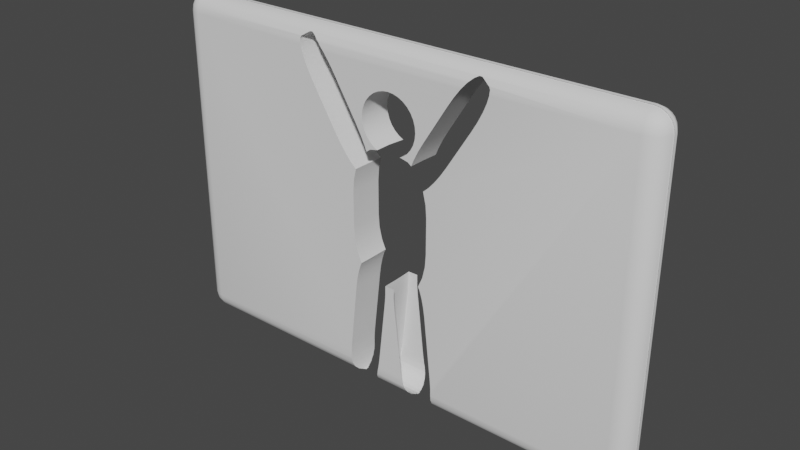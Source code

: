 # Source: wall3_def.blend  (saved by Blender 2.82.7; exported with 4.5.12 LTS)
import bpy
from mathutils import Matrix  # noqa: F401  (used for matrix-valued properties, if any)

bpy.ops.wm.read_factory_settings(use_empty=True)
scene = bpy.context.scene
scene.name = 'Scene'

# ---- collections
col_collection = bpy.data.collections.new('Collection'); scene.collection.children.link(col_collection)

# ---- node groups
ng_auto_smooth = bpy.data.node_groups.new('Auto Smooth', 'GeometryNodeTree')
_s = ng_auto_smooth.interface.new_socket(name='Geometry', in_out='OUTPUT', socket_type='NodeSocketGeometry')
_s = ng_auto_smooth.interface.new_socket(name='Geometry', in_out='INPUT', socket_type='NodeSocketGeometry')
_s = ng_auto_smooth.interface.new_socket(name='Angle', in_out='INPUT', socket_type='NodeSocketFloat')
_s.subtype = 'ANGLE'
_s.min_value = 0.0
_s.max_value = 3.142
ng_auto_smooth.is_modifier = True
_N = ng_auto_smooth.nodes; _L = ng_auto_smooth.links
n0 = _N.new('NodeGroupOutput'); n0.name = 'Group Output'; n0.location = (480, -100)
n1 = _N.new('NodeGroupInput'); n1.name = 'Group Input'; n1.location = (-420, -300)
n2 = _N.new('NodeGroupInput'); n2.name = 'Group Input.001'; n2.location = (-60, -100)
n3 = _N.new('GeometryNodeSetShadeSmooth'); n3.name = 'Set Shade Smooth'; n3.location = (120, -100)
n3.domain = 'EDGE'
n4 = _N.new('GeometryNodeSetShadeSmooth'); n4.name = 'Set Shade Smooth.001'; n4.location = (300, -100)
n5 = _N.new('GeometryNodeInputMeshEdgeAngle'); n5.name = 'Edge Angle'; n5.location = (-420, -220)
n6 = _N.new('GeometryNodeInputEdgeSmooth'); n6.name = 'Is Edge Smooth'; n6.location = (-60, -160)
n7 = _N.new('GeometryNodeInputShadeSmooth'); n7.name = 'Is Face Smooth'; n7.location = (-240, -340)
n8 = _N.new('FunctionNodeBooleanMath'); n8.name = 'Boolean Math'; n8.location = (-60, -220)
n9 = _N.new('FunctionNodeCompare'); n9.name = 'Compare'; n9.location = (-240, -180)
n9.operation = 'LESS_EQUAL'
_L.new(n5.outputs[0], n9.inputs[0])
_L.new(n4.outputs[0], n0.inputs[0])
_L.new(n1.outputs[1], n9.inputs[1])
_L.new(n9.outputs[0], n8.inputs[0])
_L.new(n7.outputs[0], n8.inputs[1])
_L.new(n2.outputs[0], n3.inputs[0])
_L.new(n6.outputs[0], n3.inputs[1])
_L.new(n3.outputs[0], n4.inputs[0])
_L.new(n8.outputs[0], n3.inputs[2])
n0.is_active_output = True

# ---- world
world_world = bpy.data.worlds.new('World'); scene.world = world_world
world_world.use_nodes = True; world_world.node_tree.nodes.clear()
_N = world_world.node_tree.nodes; _L = world_world.node_tree.links
n0 = _N.new('ShaderNodeOutputWorld'); n0.name = 'World Output'; n0.location = (300, 300)
n1 = _N.new('ShaderNodeBackground'); n1.name = 'Background'; n1.location = (10, 300)
n1.inputs[0].default_value = (0.05088, 0.05088, 0.05088, 1.0)
_L.new(n1.outputs[0], n0.inputs[0])
n0.is_active_output = True
world_world.color = (0.05088, 0.05088, 0.05088)
world_world.use_sun_shadow = False
world_world.sun_shadow_jitter_overblur = 0.0

# ---- meshes
me_cube = bpy.data.meshes.new('Cube')
me_cube.from_pydata([(-0.9556, -0.005915, -0.2043), (-0.7623, -0.005915, -1.018), (-0.9331, -0.005915, -0.502), (-0.8671, -0.005915, -0.7796), (-0.2958, -0.005915, 1.783), (-0.9556, -0.005915, 0.633), (-0.4665, -0.005915, 1.744), (-0.9331, -0.005915, 0.9306), (0.3652, -0.005915, 1.783), (0.5359, -0.005915, 1.744), (-2.14, 0.07164, 3.908), (-1.42, 0.07164, 3.163), (-2.072, 0.07164, 3.909), (-1.974, 0.07164, 3.851), (-1.85, 0.07164, 3.738), (-1.564, 0.07164, 3.382), (-1.71, 0.07164, 3.578), (-0.8573, 0.07164, 2.245), (-0.7269, 0.07164, 2.018), (-0.6182, 0.07164, 1.798), (-2.342, 0.07164, 3.784), (-2.003, 0.07164, 2.805), (-2.373, 0.07164, 3.725), (-2.366, 0.07164, 3.61), (-2.133, 0.07164, 3.032), (-2.242, 0.07164, 3.252), (-2.321, 0.07164, 3.449), (-1.44, 0.07164, 1.887), (-0.8868, 0.07164, 1.199), (-1.01, 0.07164, 1.312), (-1.297, 0.07164, 1.668), (-1.15, 0.07164, 1.472), (2.435, 0.09737, 3.785), (2.082, 0.09737, 2.81), (2.465, 0.09737, 3.725), (2.456, 0.09737, 3.61), (2.409, 0.09737, 3.45), (2.216, 0.09737, 3.036), (2.327, 0.09737, 3.254), (1.506, 0.09737, 1.9), (0.9434, 0.09737, 1.22), (1.36, 0.09737, 1.683), (1.21, 0.09737, 1.489), (1.068, 0.09737, 1.331), (2.234, 0.09737, 3.912), (1.504, 0.09737, 3.176), (2.167, 0.09737, 3.913), (2.067, 0.09737, 3.857), (1.651, 0.09737, 3.393), (1.8, 0.09737, 3.587), (1.942, 0.09737, 3.746), (0.9285, 0.09737, 2.266), (0.7949, 0.09737, 2.041), (0.6832, 0.09737, 1.823), (5.558, 0.4, 3.658), (5.558, -0.04166, 4.1), (6.0, -0.04166, 3.658), (5.558, 0.3784, 3.795), (5.558, 0.3157, 3.918), (5.695, 0.3784, 3.658), (5.698, 0.3528, 3.799), (5.694, 0.2936, 3.912), (5.818, 0.3157, 3.658), (5.812, 0.2933, 3.794), (5.792, 0.2513, 3.892), (5.695, -0.04166, 4.078), (5.818, -0.04166, 4.016), (5.558, 0.09484, 4.078), (5.699, 0.09846, 4.053), (5.812, 0.09389, 3.994), (5.558, 0.2179, 4.016), (5.694, 0.2121, 3.993), (5.792, 0.192, 3.951), (5.978, 0.09484, 3.658), (5.916, 0.2179, 3.658), (5.978, -0.04166, 3.795), (5.953, 0.09925, 3.798), (5.894, 0.2119, 3.794), (5.916, -0.04166, 3.918), (5.893, 0.09424, 3.912), (5.851, 0.192, 3.892), (5.558, -0.04166, -4.1), (5.558, 0.4, -3.658), (6.0, -0.04166, -3.658), (5.558, 0.09484, -4.078), (5.558, 0.2179, -4.016), (5.695, -0.04166, -4.078), (5.698, 0.09925, -4.053), (5.694, 0.2119, -3.994), (5.818, -0.04166, -4.016), (5.812, 0.09424, -3.993), (5.792, 0.192, -3.951), (5.695, 0.3784, -3.658), (5.818, 0.3157, -3.658), (5.558, 0.3784, -3.795), (5.699, 0.3528, -3.798), (5.812, 0.2936, -3.794), (5.558, 0.3157, -3.918), (5.694, 0.2933, -3.912), (5.792, 0.2513, -3.892), (5.978, -0.04166, -3.795), (5.916, -0.04166, -3.918), (5.978, 0.09484, -3.658), (5.953, 0.09846, -3.799), (5.894, 0.09389, -3.912), (5.916, 0.2179, -3.658), (5.893, 0.2121, -3.794), (5.851, 0.192, -3.892), (6.0, 0.04166, 3.658), (5.558, 0.04166, 4.1), (5.558, -0.4, 3.658), (5.978, 0.04166, 3.795), (5.916, 0.04166, 3.918), (5.978, -0.09484, 3.658), (5.953, -0.09846, 3.799), (5.894, -0.09389, 3.912), (5.916, -0.2179, 3.658), (5.893, -0.2121, 3.794), (5.851, -0.192, 3.892), (5.558, -0.09484, 4.078), (5.558, -0.2179, 4.016), (5.695, 0.04166, 4.078), (5.698, -0.09925, 4.053), (5.694, -0.2119, 3.994), (5.818, 0.04166, 4.016), (5.812, -0.09424, 3.993), (5.792, -0.192, 3.951), (5.695, -0.3784, 3.658), (5.818, -0.3157, 3.658), (5.558, -0.3784, 3.795), (5.699, -0.3528, 3.798), (5.812, -0.2936, 3.794), (5.558, -0.3157, 3.918), (5.694, -0.2933, 3.912), (5.792, -0.2513, 3.892), (6.0, 0.04166, -3.658), (5.558, -0.4, -3.658), (5.558, 0.04166, -4.1), (5.978, -0.09484, -3.658), (5.916, -0.2179, -3.658), (5.978, 0.04166, -3.795), (5.953, -0.09925, -3.798), (5.894, -0.2119, -3.794), (5.916, 0.04166, -3.918), (5.893, -0.09424, -3.912), (5.851, -0.192, -3.892), (5.558, -0.3784, -3.795), (5.558, -0.3157, -3.918), (5.695, -0.3784, -3.658), (5.698, -0.3528, -3.799), (5.694, -0.2936, -3.912), (5.818, -0.3157, -3.658), (5.812, -0.2933, -3.794), (5.792, -0.2513, -3.892), (5.695, 0.04166, -4.078), (5.818, 0.04166, -4.016), (5.558, -0.09484, -4.078), (5.699, -0.09846, -4.053), (5.812, -0.09389, -3.994), (5.558, -0.2179, -4.016), (5.694, -0.2121, -3.993), (5.792, -0.192, -3.951), (-5.558, 0.4, 3.658), (-6.0, -0.04166, 3.658), (-5.558, -0.04166, 4.1), (-5.695, 0.3784, 3.658), (-5.818, 0.3157, 3.658), (-5.558, 0.3784, 3.795), (-5.699, 0.3528, 3.798), (-5.812, 0.2936, 3.794), (-5.558, 0.3157, 3.918), (-5.694, 0.2933, 3.912), (-5.792, 0.2513, 3.892), (-5.978, -0.04166, 3.795), (-5.916, -0.04166, 3.918), (-5.978, 0.09484, 3.658), (-5.953, 0.09846, 3.799), (-5.894, 0.09389, 3.912), (-5.916, 0.2179, 3.658), (-5.893, 0.2121, 3.794), (-5.851, 0.192, 3.892), (-5.558, 0.09484, 4.078), (-5.558, 0.2179, 4.016), (-5.695, -0.04166, 4.078), (-5.698, 0.09925, 4.053), (-5.694, 0.2119, 3.994), (-5.818, -0.04166, 4.016), (-5.812, 0.09424, 3.993), (-5.792, 0.192, 3.951), (-6.0, -0.04166, -3.658), (-5.558, 0.4, -3.658), (-5.558, -0.04166, -4.1), (-5.978, 0.09484, -3.658), (-5.916, 0.2179, -3.658), (-5.978, -0.04166, -3.795), (-5.953, 0.09925, -3.798), (-5.894, 0.2119, -3.794), (-5.916, -0.04166, -3.918), (-5.893, 0.09424, -3.912), (-5.851, 0.192, -3.892), (-5.558, 0.3784, -3.795), (-5.558, 0.3157, -3.918), (-5.695, 0.3784, -3.658), (-5.698, 0.3528, -3.799), (-5.694, 0.2936, -3.912), (-5.818, 0.3157, -3.658), (-5.812, 0.2933, -3.794), (-5.792, 0.2513, -3.892), (-5.695, -0.04166, -4.078), (-5.818, -0.04166, -4.016), (-5.558, 0.09484, -4.078), (-5.699, 0.09846, -4.053), (-5.812, 0.09389, -3.994), (-5.558, 0.2179, -4.016), (-5.694, 0.2121, -3.993), (-5.792, 0.192, -3.951), (-6.0, 0.04166, 3.658), (-5.558, -0.4, 3.658), (-5.558, 0.04166, 4.1), (-5.978, -0.09484, 3.658), (-5.916, -0.2179, 3.658), (-5.978, 0.04166, 3.795), (-5.953, -0.09925, 3.798), (-5.894, -0.2119, 3.794), (-5.916, 0.04166, 3.918), (-5.893, -0.09424, 3.912), (-5.851, -0.192, 3.892), (-5.558, -0.3784, 3.795), (-5.558, -0.3157, 3.918), (-5.695, -0.3784, 3.658), (-5.698, -0.3528, 3.799), (-5.694, -0.2936, 3.912), (-5.818, -0.3157, 3.658), (-5.812, -0.2933, 3.794), (-5.792, -0.2513, 3.892), (-5.695, 0.04166, 4.078), (-5.818, 0.04166, 4.016), (-5.558, -0.09484, 4.078), (-5.699, -0.09846, 4.053), (-5.812, -0.09389, 3.994), (-5.558, -0.2179, 4.016), (-5.694, -0.2121, 3.993), (-5.792, -0.192, 3.951), (-5.558, 0.04166, -4.1), (-5.558, -0.4, -3.658), (-6.0, 0.04166, -3.658), (-5.558, -0.09484, -4.078), (-5.558, -0.2179, -4.016), (-5.695, 0.04166, -4.078), (-5.698, -0.09925, -4.053), (-5.694, -0.2119, -3.994), (-5.818, 0.04166, -4.016), (-5.812, -0.09424, -3.993), (-5.792, -0.192, -3.951), (-5.695, -0.3784, -3.658), (-5.818, -0.3157, -3.658), (-5.558, -0.3784, -3.795), (-5.699, -0.3528, -3.798), (-5.812, -0.2936, -3.794), (-5.558, -0.3157, -3.918), (-5.694, -0.2933, -3.912), (-5.792, -0.2513, -3.892), (-5.978, 0.04166, -3.795), (-5.916, 0.04166, -3.918), (-5.978, -0.09484, -3.658), (-5.953, -0.09846, -3.799), (-5.894, -0.09389, -3.912), (-5.916, -0.2179, -3.658), (-5.893, -0.2121, -3.794), (-5.851, -0.192, -3.892), (2.162, 0.3215, 3.907), (2.062, 0.3511, 3.848), (1.94, 0.3872, 3.739), (2.002, 0.3784, 3.795), (2.23, 0.322, 3.905), (2.43, 0.3812, 3.777), (2.401, 0.3784, 3.795), (2.46, 0.391, 3.715), (2.455, 0.4, 3.658), (1.803, 0.4, 3.586), (1.867, 0.4, 3.658), (1.654, 0.4, 3.394), (2.45, 0.4, 3.6), (2.404, 0.4, 3.445), (2.325, 0.4, 3.256), (2.215, 0.4, 3.039), (0.7958, 0.4, 2.038), (0.6851, 0.4, 1.821), (1.356, 0.4, 1.682), (1.208, 0.4, 1.49), (1.071, 0.4, 1.338), (0.9498, 0.4, 1.23), (1.506, 0.4, 3.175), (0.9303, 0.4, 2.265), (2.08, 0.4, 2.812), (1.504, 0.4, 1.902), (1.21, -0.4, 1.489), (1.8, -0.4, 3.587), (2.167, -0.318, 3.913), (1.998, -0.3784, 3.795), (2.067, -0.3469, 3.857), (1.942, -0.3862, 3.746), (1.068, -0.4, 1.331), (0.9434, -0.4, 1.22), (1.651, -0.4, 3.393), (1.36, -0.4, 1.683), (1.864, -0.4, 3.658), (1.506, -0.4, 1.9), (2.435, -0.38, 3.785), (2.418, -0.3784, 3.795), (2.082, -0.4, 2.81), (0.6832, -0.4, 1.823), (2.327, -0.4, 3.254), (2.216, -0.4, 3.036), (2.456, -0.4, 3.61), (2.409, -0.4, 3.45), (2.234, -0.3189, 3.912), (1.504, -0.4, 3.176), (0.9285, -0.4, 2.266), (0.7949, -0.4, 2.041), (2.465, -0.3895, 3.725), (2.46, -0.4, 3.658), (-1.968, 0.3544, 3.842), (-2.067, 0.324, 3.902), (-1.917, 0.3784, 3.795), (-1.848, 0.3884, 3.731), (-2.135, 0.324, 3.901), (-2.306, 0.3784, 3.795), (-2.337, 0.3814, 3.776), (-2.367, 0.3911, 3.714), (-2.364, 0.4, 3.658), (-1.784, 0.4, 3.658), (-1.713, 0.4, 3.577), (-2.359, 0.4, 3.599), (-1.567, 0.4, 3.383), (-2.316, 0.4, 3.444), (-2.133, 0.4, 3.036), (-2.24, 0.4, 3.254), (-1.293, 0.4, 1.668), (-0.6204, 0.4, 1.796), (-0.7275, 0.4, 2.014), (-1.147, 0.4, 1.473), (-1.013, 0.4, 1.319), (-0.8936, 0.4, 1.21), (-1.422, 0.4, 3.162), (-0.8593, 0.4, 2.244), (-2.001, 0.4, 2.807), (-1.438, 0.4, 1.889), (-0.6182, -0.4, 1.798), (-2.242, -0.4, 3.252), (-2.373, -0.3895, 3.725), (-2.366, -0.4, 3.61), (-2.321, -0.4, 3.449), (-2.369, -0.4, 3.658), (-2.133, -0.4, 3.032), (-0.7269, -0.4, 2.018), (-0.8573, -0.4, 2.245), (-2.325, -0.3784, 3.795), (-2.342, -0.38, 3.784), (-0.8868, -0.4, 1.199), (-2.003, -0.4, 2.805), (-1.42, -0.4, 3.163), (-1.71, -0.4, 3.578), (-1.564, -0.4, 3.382), (-1.974, -0.3496, 3.851), (-1.78, -0.4, 3.658), (-1.912, -0.3784, 3.795), (-1.85, -0.3873, 3.738), (-1.44, -0.4, 1.887), (-1.15, -0.4, 1.472), (-1.01, -0.4, 1.312), (-1.297, -0.4, 1.668), (-2.072, -0.3201, 3.909), (-2.14, -0.3205, 3.908), (0.158, 0.4, -1.389), (0.158, -0.4, -1.389), (1.106, 0.03581, -4.099), (1.106, -0.03581, -4.099), (1.116, -0.09484, -4.078), (1.116, 0.09484, -4.078), (1.149, 0.2252, -4.008), (1.146, 0.2179, -4.016), (1.149, -0.2252, -4.008), (1.146, -0.2179, -4.016), (1.193, 0.4, -3.482), (1.194, 0.4, -3.658), (1.193, -0.4, -3.482), (1.105, 0.04166, -4.1), (1.105, -0.04166, -4.1), (1.169, 0.3157, -3.918), (1.179, 0.3408, -3.869), (1.169, -0.3157, -3.918), (1.179, -0.3408, -3.869), (1.185, 0.3784, -3.795), (1.194, 0.3951, -3.689), (1.194, -0.3951, -3.689), (1.185, -0.3784, -3.795), (1.194, -0.4, -3.658), (1.176, 0.4, -3.261), (1.176, -0.4, -3.261), (0.1592, 0.4, -1.596), (0.1592, -0.4, -1.596), (0.1763, 0.4, -1.817), (0.1763, -0.4, -1.817), (0.4244, 0.3815, -3.775), (0.4307, -0.3784, -3.795), (0.4244, -0.3815, -3.775), (0.4307, 0.3784, -3.795), (0.4785, 0.2868, -3.947), (0.4694, 0.3157, -3.918), (0.4694, -0.3157, -3.918), (0.4785, -0.2868, -3.947), (0.3987, 0.4, -3.658), (0.3987, -0.4, -3.658), (0.3479, 0.4, -3.354), (0.3479, -0.4, -3.354), (0.3798, 0.4, -3.573), (0.3798, -0.4, -3.573), (0.9278, 0.4, -1.303), (0.9278, -0.4, -1.303), (0.8736, 0.4, -1.131), (0.8736, -0.4, -1.131), (0.54, -0.09484, -4.078), (0.5386, -0.09836, -4.077), (0.54, 0.09484, -4.078), (0.5386, 0.09837, -4.077), (0.5569, 0.04166, -4.1), (0.5569, -0.04166, -4.1), (0.5104, 0.2179, -4.016), (0.5104, -0.2179, -4.016), (1.004, 0.4, -1.724), (1.004, -0.4, -1.724), (0.9723, 0.4, -1.506), (0.9723, -0.4, -1.506), (-0.9244, -0.4, -1.698), (-0.9244, 0.4, -1.698), (-0.8479, -0.4, -1.277), (-0.8479, 0.4, -1.277), (-0.8925, -0.4, -1.479), (-0.8925, 0.4, -1.479), (-0.4587, -0.1499, -4.05), (-0.4587, 0.1499, -4.05), (-0.4427, -0.2179, -4.016), (-0.4427, 0.2179, -4.016), (-0.3987, -0.313, -3.921), (-0.3987, 0.313, -3.921), (-0.3446, -0.3857, -3.749), (-0.3446, 0.3857, -3.749), (-0.4976, -0.04166, -4.1), (-0.4976, 0.04166, -4.1), (-0.4807, -0.09484, -4.078), (-0.4807, 0.09484, -4.078), (-0.3979, 0.3157, -3.918), (-0.3979, -0.3157, -3.918), (-0.2681, 0.4, -3.328), (-0.2681, -0.4, -3.328), (-0.3, 0.4, -3.546), (-0.3, -0.4, -3.546), (-0.3591, -0.3784, -3.795), (-0.3591, 0.3784, -3.795), (-0.7938, -0.4, -1.105), (-0.7938, 0.4, -1.105), (-0.3247, -0.4, -3.658), (-0.3247, 0.4, -3.658), (-1.114, 0.3993, -3.663), (-1.114, -0.3993, -3.663), (-1.099, 0.3542, -3.842), (-1.099, -0.3542, -3.842), (-1.103, -0.3784, -3.795), (-1.103, 0.3784, -3.795), (-1.114, -0.4, -3.658), (-1.114, 0.4, -3.658), (-1.096, 0.4, -3.235), (-1.096, -0.4, -3.235), (-1.113, 0.4, -3.456), (-1.113, -0.4, -3.456), (-0.07819, -0.4, -1.363), (-0.07819, 0.4, -1.363), (-1.07, 0.2514, -3.982), (-1.07, -0.2514, -3.982), (-1.027, -0.1057, -4.073), (-1.027, 0.1057, -4.073), (-1.054, -0.2179, -4.016), (-1.054, 0.2179, -4.016), (-1.083, 0.3157, -3.918), (-1.083, -0.3157, -3.918), (-0.9856, -0.04166, -4.1), (-0.9856, 0.04166, -4.1), (-1.018, -0.09484, -4.078), (-1.018, 0.09484, -4.078), (-0.09646, -0.4, -1.79), (-0.09646, 0.4, -1.79), (-0.07934, 0.4, -1.57), (-0.07934, -0.4, -1.57), (0.6211, 0.4, 1.668), (0.5384, 0.4, 1.727), (0.6238, -0.005915, 1.681), (0.6226, 0.09737, 1.678), (0.3652, 0.4, 1.769), (-0.4684, 0.4, 1.727), (-0.5648, 0.4, 1.658), (-0.5673, -0.005915, 1.671), (-0.5663, 0.07164, 1.669), (0.9263, 0.4, 1.209), (0.9238, 0.4, 1.215), (0.9339, -0.005915, 1.214), (0.9318, 0.09737, 1.213), (0.9929, 0.4, 0.934), (-0.9234, 0.4, 0.9349), (-0.87, 0.07164, 1.189), (-0.8715, -0.005915, 1.19), (-0.8615, 0.4, 1.191), (-0.9471, 0.4, 0.633), (-0.9235, 0.4, -0.5053), (-0.8569, 0.4, -0.7804), (0.9928, 0.4, -0.5063), (0.9264, 0.4, -0.7803), (-0.9471, 0.4, -0.2043), (-0.7563, 0.4, -1.008), (0.8259, 0.4, -1.007), (0.82, 0.4, -1.015), (-0.7568, -0.005915, -1.025), (-0.7517, 0.4, -1.014), (-0.08008, 0.4, -1.34), (-0.2958, 0.4, 1.769), (1.017, 0.4, 0.633), (1.017, 0.4, -0.2043), (0.1621, 0.4, -1.34), (-0.07886, -0.005915, -1.355), (1.025, -0.4, -0.2043), (1.025, -0.4, 0.633), (0.3652, -0.4, 1.783), (0.9339, -0.4, 1.214), (0.9365, -0.4, 1.208), (-0.9556, -0.4, 0.633), (-0.7623, -0.4, -1.018), (-0.7568, -0.4, -1.025), (0.6238, -0.4, 1.681), (0.5359, -0.4, 1.744), (-0.8671, -0.4, -0.7796), (-0.2958, -0.4, 1.783), (-0.4665, -0.4, 1.744), (0.1609, -0.4, -1.355), (-0.07886, -0.4, -1.355), (-0.9556, -0.4, -0.2043), (-0.9331, -0.4, -0.502), (1.003, -0.4, 0.9306), (-0.5673, -0.4, 1.671), (1.003, -0.4, -0.502), (-0.9331, -0.4, 0.9306), (-0.8715, -0.4, 1.19), (0.8317, -0.4, -1.018), (0.8252, -0.4, -1.027), (0.9365, -0.4, -0.7796), (-0.6251, -0.4, 2.146), (-0.6251, 0.4, 2.146), (-0.5603, -0.4, 2.025), (-0.5603, 0.4, 2.025), (0.2949, 0.4, 1.769), (0.3224, -0.4, 1.783), (0.3224, -0.005915, 1.783), (-0.665, 0.4, 2.278), (-0.665, -0.4, 2.278), (0.5186, 0.4, 1.919), (0.5186, -0.4, 1.919), (0.4123, 0.4, 2.998), (0.4123, -0.4, 2.998), (0.2911, 0.4, 3.062), (0.2911, -0.4, 3.062), (0.6058, 0.4, 2.025), (0.6058, -0.4, 2.025), (0.1596, 0.4, 3.102), (0.1596, -0.4, 3.102), (-0.2456, 0.4, 3.062), (-0.2456, -0.4, 3.062), (-0.6784, 0.4, 2.415), (-0.6784, -0.4, 2.415), (-0.2493, 0.4, 1.769), (-0.2768, -0.4, 1.783), (-0.2768, -0.005915, 1.783), (-0.3668, 0.4, 2.998), (-0.3668, -0.4, 2.998), (0.7105, 0.4, 2.551), (0.7105, -0.4, 2.551), (0.5186, 0.4, 2.91), (0.5186, -0.4, 2.91), (0.6706, 0.4, 2.683), (0.6706, -0.4, 2.683), (0.724, 0.4, 2.415), (0.724, -0.4, 2.415), (-0.4731, 0.4, 1.919), (-0.4731, -0.4, 1.919), (-0.3668, 0.4, 1.832), (-0.3668, -0.4, 1.832), (0.02277, 0.4, 3.116), (0.02277, -0.4, 3.116), (0.7105, 0.4, 2.278), (0.7105, -0.4, 2.278), (0.4123, 0.4, 1.832), (0.4123, -0.4, 1.832), (0.6706, 0.4, 2.146), (0.6706, -0.4, 2.146), (-0.6251, 0.4, 2.683), (-0.6251, -0.4, 2.683), (-0.5603, 0.4, 2.804), (-0.5603, -0.4, 2.804), (-0.665, 0.4, 2.551), (-0.665, -0.4, 2.551), (-0.4731, 0.4, 2.91), (-0.4731, -0.4, 2.91), (-0.114, 0.4, 3.102), (-0.114, -0.4, 3.102), (0.6058, 0.4, 2.804), (0.6058, -0.4, 2.804)], [], [(8, 531, 559, 560), (0, 2, 513, 517), (2, 3, 514, 513), (3, 1, 518, 514), (4, 6, 499, 524), (6, 501, 502, 500, 499), (5, 512, 508, 7), (7, 508, 511, 509, 510), (8, 498, 495, 9), (9, 495, 494, 497, 496), (1, 3, 539, 535), (3, 2, 545, 539), (2, 0, 544, 545), (4, 524, 577, 579), (8, 9, 538, 531), (9, 496, 537, 538), (21, 360, 368, 27), (10, 326, 323, 12), (12, 323, 322, 13), (13, 322, 324, 325, 14), (11, 15, 334, 344), (15, 16, 332, 334), (16, 14, 325, 331, 332), (17, 345, 340, 18), (18, 340, 339, 19), (19, 339, 500, 502), (20, 22, 329, 328), (22, 23, 333, 330, 329), (23, 26, 335, 333), (21, 346, 336, 24), (24, 336, 337, 25), (25, 337, 335, 26), (28, 343, 342, 29), (27, 30, 338, 347), (30, 31, 341, 338), (31, 29, 342, 341), (10, 12, 372, 373), (12, 13, 364, 372), (13, 14, 367, 366, 364), (14, 16, 362, 365, 367), (16, 15, 363, 362), (15, 11, 361, 363), (20, 328, 327, 326, 10), (27, 347, 346, 21), (28, 29, 370, 359), (29, 31, 369, 370), (31, 30, 371, 369), (30, 27, 368, 371), (10, 373, 357, 358, 20), (45, 317, 318, 51), (32, 275, 277, 34), (34, 277, 278, 282, 35), (35, 282, 283, 36), (33, 37, 285, 294), (37, 38, 284, 285), (38, 36, 283, 284), (40, 43, 290, 291), (39, 295, 288, 41), (41, 288, 289, 42), (42, 289, 290, 43), (44, 46, 270, 274), (46, 47, 271, 270), (47, 50, 272, 273, 271), (45, 292, 281, 48), (48, 281, 279, 49), (49, 279, 280, 272, 50), (51, 52, 286, 293), (52, 53, 287, 286), (53, 497, 494, 287), (32, 34, 320, 308), (34, 35, 314, 321, 320), (35, 36, 315, 314), (36, 38, 312, 315), (38, 37, 313, 312), (37, 33, 310, 313), (44, 274, 276, 275, 32), (51, 293, 292, 45), (53, 52, 319, 311), (52, 51, 318, 319), (32, 308, 309, 316, 44), (191, 486, 487, 243), (245, 216, 163, 189), (136, 110, 321, 314, 315, 312, 313, 310, 307, 305, 296, 302, 303, 532, 533, 546, 530, 529, 548, 553, 551, 552, 421, 419, 433, 431, 399, 386, 397), (55, 164, 218, 109), (83, 56, 108, 135), (54, 57, 60, 59), (57, 58, 61, 60), (58, 70, 71, 61), (59, 60, 63, 62), (60, 61, 64, 63), (61, 71, 72, 64), (55, 65, 68, 67), (65, 66, 69, 68), (66, 78, 79, 69), (67, 68, 71, 70), (68, 69, 72, 71), (69, 79, 80, 72), (56, 73, 76, 75), (73, 74, 77, 76), (74, 62, 63, 77), (75, 76, 79, 78), (76, 77, 80, 79), (77, 63, 64, 80), (64, 72, 80), (81, 84, 87, 86), (84, 85, 88, 87), (85, 97, 98, 88), (86, 87, 90, 89), (87, 88, 91, 90), (88, 98, 99, 91), (82, 92, 95, 94), (92, 93, 96, 95), (93, 105, 106, 96), (94, 95, 98, 97), (95, 96, 99, 98), (96, 106, 107, 99), (83, 100, 103, 102), (100, 101, 104, 103), (101, 89, 90, 104), (102, 103, 106, 105), (103, 104, 107, 106), (104, 90, 91, 107), (91, 99, 107), (108, 111, 114, 113), (111, 112, 115, 114), (112, 124, 125, 115), (113, 114, 117, 116), (114, 115, 118, 117), (115, 125, 126, 118), (109, 119, 122, 121), (119, 120, 123, 122), (120, 132, 133, 123), (121, 122, 125, 124), (122, 123, 126, 125), (123, 133, 134, 126), (110, 127, 130, 129), (127, 128, 131, 130), (128, 116, 117, 131), (129, 130, 133, 132), (130, 131, 134, 133), (131, 117, 118, 134), (118, 126, 134), (135, 138, 141, 140), (138, 139, 142, 141), (139, 151, 152, 142), (140, 141, 144, 143), (141, 142, 145, 144), (142, 152, 153, 145), (136, 146, 149, 148), (146, 147, 150, 149), (147, 159, 160, 150), (148, 149, 152, 151), (149, 150, 153, 152), (150, 160, 161, 153), (137, 154, 157, 156), (154, 155, 158, 157), (155, 143, 144, 158), (156, 157, 160, 159), (157, 158, 161, 160), (158, 144, 145, 161), (145, 153, 161), (162, 165, 168, 167), (165, 166, 169, 168), (166, 178, 179, 169), (167, 168, 171, 170), (168, 169, 172, 171), (169, 179, 180, 172), (163, 173, 176, 175), (173, 174, 177, 176), (174, 186, 187, 177), (175, 176, 179, 178), (176, 177, 180, 179), (177, 187, 188, 180), (164, 181, 184, 183), (181, 182, 185, 184), (182, 170, 171, 185), (183, 184, 187, 186), (184, 185, 188, 187), (185, 171, 172, 188), (172, 180, 188), (189, 192, 195, 194), (192, 193, 196, 195), (193, 205, 206, 196), (194, 195, 198, 197), (195, 196, 199, 198), (196, 206, 207, 199), (190, 200, 203, 202), (200, 201, 204, 203), (201, 213, 214, 204), (202, 203, 206, 205), (203, 204, 207, 206), (204, 214, 215, 207), (191, 208, 211, 210), (208, 209, 212, 211), (209, 197, 198, 212), (210, 211, 214, 213), (211, 212, 215, 214), (212, 198, 199, 215), (199, 207, 215), (216, 219, 222, 221), (219, 220, 223, 222), (220, 232, 233, 223), (221, 222, 225, 224), (222, 223, 226, 225), (223, 233, 234, 226), (217, 227, 230, 229), (227, 228, 231, 230), (228, 240, 241, 231), (229, 230, 233, 232), (230, 231, 234, 233), (231, 241, 242, 234), (218, 235, 238, 237), (235, 236, 239, 238), (236, 224, 225, 239), (237, 238, 241, 240), (238, 239, 242, 241), (239, 225, 226, 242), (226, 234, 242), (243, 246, 249, 248), (246, 247, 250, 249), (247, 259, 260, 250), (248, 249, 252, 251), (249, 250, 253, 252), (250, 260, 261, 253), (244, 254, 257, 256), (254, 255, 258, 257), (255, 267, 268, 258), (256, 257, 260, 259), (257, 258, 261, 260), (258, 268, 269, 261), (245, 262, 265, 264), (262, 263, 266, 265), (263, 251, 252, 266), (264, 265, 268, 267), (265, 266, 269, 268), (266, 252, 253, 269), (253, 261, 269), (191, 243, 248, 208), (208, 248, 251, 209), (209, 251, 263, 197), (197, 263, 262, 194), (194, 262, 245, 189), (81, 388, 377, 379, 84), (84, 379, 381, 85), (85, 381, 380, 389, 97), (97, 389, 390, 393, 94), (94, 393, 394, 385, 82), (56, 83, 102, 73), (73, 102, 105, 74), (74, 105, 93, 62), (62, 93, 92, 59), (59, 92, 82, 54), (244, 217, 229, 254), (254, 229, 232, 255), (255, 232, 220, 267), (267, 220, 219, 264), (264, 219, 216, 245), (110, 136, 148, 127), (127, 148, 151, 128), (128, 151, 139, 116), (116, 139, 138, 113), (113, 138, 135, 108), (162, 190, 202, 165), (165, 202, 205, 166), (166, 205, 193, 178), (178, 193, 192, 175), (175, 192, 189, 163), (109, 218, 237, 119), (119, 237, 240, 120), (120, 240, 228, 132), (132, 228, 227, 357, 373, 372, 364, 366, 299, 300, 298, 316, 309, 129), (129, 309, 308, 320, 321, 110), (55, 109, 121, 65), (65, 121, 124, 66), (66, 124, 112, 78), (78, 112, 111, 75), (75, 111, 108, 56), (243, 487, 488, 246), (246, 488, 480, 482, 247), (247, 482, 479, 485, 259), (259, 485, 467, 468, 256), (256, 468, 465, 470, 244), (218, 164, 183, 235), (235, 183, 186, 236), (236, 186, 174, 224), (224, 174, 173, 221), (221, 173, 163, 216), (164, 55, 67, 181), (181, 67, 70, 182), (182, 70, 58, 170), (170, 58, 57, 276, 274, 270, 271, 273, 324, 322, 323, 326, 327, 167), (167, 327, 328, 329, 330, 162), (137, 81, 86, 154), (154, 86, 89, 155), (155, 89, 101, 143), (143, 101, 100, 140), (140, 100, 83, 135), (190, 162, 330, 333, 335, 337, 336, 346, 347, 338, 341, 342, 343, 511, 508, 512, 517, 513, 514, 518, 522, 461, 437, 439, 435, 472, 474, 471), (298, 46, 44, 316), (303, 40, 506, 505, 532), (305, 41, 42, 296), (310, 33, 39, 307), (300, 47, 46, 298), (301, 50, 47, 300, 299), (304, 48, 49, 297), (307, 39, 41, 305), (278, 277, 275, 276, 57, 54), (302, 43, 40, 303), (317, 45, 48, 304), (306, 301, 299, 366, 367, 365), (296, 42, 43, 302), (297, 49, 50, 301, 306), (295, 39, 33, 294), (350, 22, 20, 358), (355, 18, 19, 348), (361, 11, 17, 356), (351, 23, 22, 350, 353), (331, 325, 324, 273, 272, 280), (352, 26, 23, 351), (354, 24, 25, 349), (353, 350, 358, 357, 227, 217), (356, 17, 18, 355), (360, 21, 24, 354), (348, 19, 502, 501, 547), (349, 25, 26, 352), (345, 17, 11, 344), (412, 404, 407, 459, 447, 463), (424, 427, 448, 451), (396, 392, 391, 147, 146), (383, 378, 156, 159), (407, 409, 452, 459), (428, 425, 424, 451, 441, 443), (391, 382, 383, 159, 147), (409, 408, 428, 443, 445, 452), (378, 376, 387, 137, 156), (397, 395, 396, 146, 136), (387, 388, 81, 137), (444, 445, 443, 441, 440, 442), (483, 481, 489, 210, 213), (464, 465, 468, 467, 466, 469), (473, 472, 435, 434), (492, 493, 476, 477), (460, 461, 522, 521, 536), (455, 454, 456, 457), (457, 456, 463, 447, 446, 462), (458, 453, 410, 405), (442, 440, 450, 422, 423, 429), (440, 441, 451, 448, 449, 450), (471, 464, 469, 200, 190), (481, 480, 488, 487, 486, 489), (478, 479, 482, 480, 481, 483), (491, 490, 493, 492), (489, 486, 191, 210), (434, 435, 439, 438), (446, 447, 459, 452, 445, 444, 453, 458), (469, 466, 484, 201, 200), (436, 437, 461, 460), (472, 473, 475, 474), (474, 475, 470, 465, 464, 471), (477, 476, 543, 528, 523), (453, 444, 442, 429, 411, 410), (466, 467, 485, 479, 478, 484), (438, 439, 437, 436), (484, 478, 483, 213, 201), (454, 455, 490, 491), (450, 449, 426, 422), (462, 446, 458, 405, 406, 413), (449, 448, 427, 426), (550, 510, 509, 28, 359), (504, 506, 40, 291), (501, 6, 541, 547), (549, 7, 510, 550), (544, 0, 5, 534), (509, 511, 343, 28), (521, 1, 535, 536), (534, 5, 7, 549), (542, 543, 476, 493, 490, 455, 457, 462, 413, 417, 415, 403, 401, 375), (536, 535, 539, 545, 544, 534, 549, 550, 359, 370, 369, 371, 368, 360, 354, 349, 352, 351, 353, 217, 244, 470, 475, 473, 434, 438, 436, 460), (547, 541, 540, 578, 593, 591, 556, 554, 562, 576, 607, 603, 605, 609, 581, 574, 611, 595, 572, 568, 566, 585, 613, 587, 583, 589, 597, 601, 570, 564, 599, 559, 531, 538, 537, 311, 319, 318, 317, 304, 297, 306, 365, 362, 363, 361, 356, 355, 348), (518, 1, 521, 522), (523, 527, 374, 400, 402, 414, 416, 412, 463, 456, 454, 491, 492, 477), (520, 519, 516, 515, 526, 525, 507, 503, 504, 291, 290, 289, 288, 295, 294, 285, 284, 283, 282, 278, 54, 82, 385, 384, 398, 430, 432, 418, 420), (494, 495, 498, 558, 598, 563, 569, 600, 596, 588, 582, 586, 612, 584, 565, 567, 571, 594, 610, 573, 580, 608, 604, 602, 606, 575, 561, 555, 557, 590, 592, 577, 524, 499, 500, 339, 340, 345, 344, 334, 332, 331, 280, 279, 281, 292, 293, 286, 287), (512, 5, 0, 517), (537, 496, 497, 53, 311), (541, 6, 4, 540), (583, 582, 588, 589), (579, 578, 540, 4), (560, 558, 498, 8), (585, 584, 612, 613), (613, 612, 586, 587), (562, 561, 575, 576), (597, 596, 600, 601), (589, 588, 596, 597), (570, 569, 563, 564), (611, 610, 594, 595), (556, 557, 555, 554), (595, 594, 571, 572), (564, 563, 598, 599), (581, 580, 573, 574), (599, 598, 558, 560, 559), (566, 565, 584, 585), (593, 592, 590, 591), (554, 555, 561, 562), (568, 567, 565, 566), (609, 608, 580, 581), (603, 602, 604, 605), (601, 600, 569, 570), (576, 575, 606, 607), (587, 586, 582, 583), (574, 573, 610, 611), (592, 593, 578, 579, 577), (572, 571, 567, 568), (607, 606, 602, 603), (591, 590, 557, 556), (605, 604, 608, 609)])
me_cube.polygons.foreach_set('use_smooth', [True] * 416)
_uv = me_cube.uv_layers.new(name='UVMap')
_uv.uv.foreach_set('vector', [0.7083, 0.5833, 0.7083, 0.5911, 0.7137, 0.5911, 0.7137, 0.5833, 0.4666, 0.1667, 0.4429, 0.1667, 0.4427, 0.1748, 0.4666, 0.1748, 0.4429, 0.1667, 0.4208, 0.1667, 0.4208, 0.1748, 0.4427, 0.1748, 0.4208, 0.1667, 0.375, 0.1667, 0.375, 0.1748, 0.4208, 0.1748, 0.7917, 0.5833, 0.8133, 0.5833, 0.8135, 0.5752, 0.7917, 0.5752, 0.8133, 0.5833, 0.826, 0.5833, 0.8259, 0.5817, 0.8256, 0.5752, 0.8135, 0.5752, 0.5334, 0.1667, 0.5334, 0.1748, 0.5574, 0.1748, 0.5571, 0.1667, 0.5571, 0.1667, 0.5574, 0.1748, 0.5778, 0.1748, 0.5777, 0.1683, 0.5777, 0.1667, 0.7083, 0.5833, 0.7083, 0.5752, 0.6864, 0.5752, 0.6867, 0.5833, 0.6867, 0.5833, 0.6864, 0.5752, 0.6761, 0.5752, 0.6758, 0.5812, 0.6756, 0.5833, 0.375, 0.1667, 0.4208, 0.1667, 0.4208, 0.1589, 0.375, 0.1589, 0.4208, 0.1667, 0.4429, 0.1667, 0.4429, 0.1589, 0.4208, 0.1589, 0.4429, 0.1667, 0.4666, 0.1667, 0.4666, 0.1589, 0.4429, 0.1589, 0.7917, 0.5833, 0.7917, 0.5752, 0.7859, 0.5752, 0.7893, 0.5833, 0.7083, 0.5833, 0.6867, 0.5833, 0.6867, 0.5911, 0.7083, 0.5911, 0.6867, 0.5833, 0.6756, 0.5833, 0.6756, 0.5911, 0.6867, 0.5911, 0.4566, 0.5816, 0.4566, 0.591, 0.5434, 0.591, 0.5434, 0.5816, 0.2066, 0.5816, 0.2066, 0.5766, 0.1853, 0.5766, 0.1855, 0.5816, 0.1855, 0.5816, 0.1853, 0.5766, 0.1658, 0.576, 0.1658, 0.5816, 0.1658, 0.5816, 0.1658, 0.576, 0.1485, 0.5755, 0.125, 0.5753, 0.125, 0.5816, 0.4566, 0.1684, 0.4355, 0.1684, 0.4353, 0.175, 0.4566, 0.175, 0.4355, 0.1684, 0.4158, 0.1684, 0.4157, 0.175, 0.4353, 0.175, 0.4158, 0.1684, 0.375, 0.1684, 0.375, 0.1747, 0.3943, 0.175, 0.4157, 0.175, 0.5434, 0.1684, 0.5434, 0.175, 0.5648, 0.175, 0.5645, 0.1684, 0.5645, 0.1684, 0.5648, 0.175, 0.5843, 0.175, 0.5842, 0.1684, 0.5842, 0.1684, 0.5843, 0.175, 0.614, 0.175, 0.6109, 0.1684, 0.2934, 0.5816, 0.3145, 0.5816, 0.3147, 0.5752, 0.2934, 0.5754, 0.3145, 0.5816, 0.3342, 0.5816, 0.3343, 0.575, 0.3242, 0.575, 0.3147, 0.5752, 0.3342, 0.5816, 0.375, 0.5816, 0.375, 0.575, 0.3343, 0.575, 0.4566, 0.5816, 0.4566, 0.575, 0.4352, 0.575, 0.4355, 0.5816, 0.4355, 0.5816, 0.4352, 0.575, 0.4157, 0.575, 0.4158, 0.5816, 0.4158, 0.5816, 0.4157, 0.575, 0.375, 0.575, 0.375, 0.5816, 0.6658, 0.5816, 0.6657, 0.575, 0.625, 0.575, 0.625, 0.5816, 0.5434, 0.5816, 0.5645, 0.5816, 0.5647, 0.575, 0.5434, 0.575, 0.5645, 0.5816, 0.5842, 0.5816, 0.5843, 0.575, 0.5647, 0.575, 0.5842, 0.5816, 0.625, 0.5816, 0.625, 0.575, 0.5843, 0.575, 0.2066, 0.5816, 0.1855, 0.5816, 0.1855, 0.5894, 0.2066, 0.5894, 0.1855, 0.5816, 0.1658, 0.5816, 0.1658, 0.59, 0.1855, 0.5894, 0.1658, 0.5816, 0.125, 0.5816, 0.125, 0.5907, 0.1454, 0.5905, 0.1658, 0.59, 0.375, 0.1684, 0.4158, 0.1684, 0.4158, 0.159, 0.3954, 0.159, 0.375, 0.1593, 0.4158, 0.1684, 0.4355, 0.1684, 0.4355, 0.159, 0.4158, 0.159, 0.4355, 0.1684, 0.4566, 0.1684, 0.4566, 0.159, 0.4355, 0.159, 0.2934, 0.5816, 0.2934, 0.5754, 0.2801, 0.5755, 0.2066, 0.5766, 0.2066, 0.5816, 0.5434, 0.5816, 0.5434, 0.575, 0.4566, 0.575, 0.4566, 0.5816, 0.6658, 0.5816, 0.625, 0.5816, 0.625, 0.591, 0.6658, 0.591, 0.625, 0.5816, 0.5842, 0.5816, 0.5842, 0.591, 0.625, 0.591, 0.5842, 0.5816, 0.5645, 0.5816, 0.5645, 0.591, 0.5842, 0.591, 0.5645, 0.5816, 0.5434, 0.5816, 0.5434, 0.591, 0.5645, 0.591, 0.2066, 0.5816, 0.2066, 0.5894, 0.2861, 0.5905, 0.2934, 0.5906, 0.2934, 0.5816, 0.4566, 0.5816, 0.4566, 0.5914, 0.5434, 0.5914, 0.5434, 0.5816, 0.2066, 0.5816, 0.2066, 0.576, 0.1853, 0.5758, 0.1855, 0.5816, 0.1855, 0.5816, 0.1853, 0.5758, 0.1756, 0.5756, 0.1658, 0.5756, 0.1658, 0.5816, 0.1658, 0.5816, 0.1658, 0.5756, 0.125, 0.5756, 0.125, 0.5816, 0.4566, 0.1684, 0.4355, 0.1684, 0.4353, 0.1744, 0.4566, 0.1744, 0.4355, 0.1684, 0.4158, 0.1684, 0.4157, 0.1744, 0.4353, 0.1744, 0.4158, 0.1684, 0.375, 0.1684, 0.375, 0.1744, 0.4157, 0.1744, 0.8342, 0.5816, 0.875, 0.5816, 0.875, 0.5756, 0.8343, 0.5756, 0.5434, 0.1684, 0.5434, 0.1744, 0.5648, 0.1744, 0.5645, 0.1684, 0.5645, 0.1684, 0.5648, 0.1744, 0.5842, 0.1744, 0.5842, 0.1684, 0.5842, 0.1684, 0.5842, 0.1744, 0.625, 0.1744, 0.625, 0.1684, 0.2934, 0.5816, 0.3145, 0.5816, 0.3147, 0.5772, 0.2934, 0.5772, 0.3145, 0.5816, 0.3342, 0.5816, 0.3342, 0.5766, 0.3147, 0.5772, 0.3342, 0.5816, 0.375, 0.5816, 0.375, 0.5759, 0.3541, 0.5761, 0.3342, 0.5766, 0.4566, 0.5816, 0.4566, 0.5756, 0.4352, 0.5756, 0.4355, 0.5816, 0.4355, 0.5816, 0.4352, 0.5756, 0.4158, 0.5756, 0.4158, 0.5816, 0.4158, 0.5816, 0.4158, 0.5756, 0.3965, 0.5756, 0.375, 0.5759, 0.375, 0.5816, 0.5434, 0.5816, 0.5645, 0.5816, 0.5647, 0.5756, 0.5434, 0.5756, 0.5645, 0.5816, 0.5842, 0.5816, 0.5843, 0.5756, 0.5647, 0.5756, 0.5842, 0.5816, 0.6143, 0.5816, 0.6172, 0.5756, 0.5843, 0.5756, 0.2066, 0.5816, 0.1855, 0.5816, 0.1855, 0.5912, 0.2066, 0.591, 0.1855, 0.5816, 0.1658, 0.5816, 0.1658, 0.5914, 0.1741, 0.5914, 0.1855, 0.5912, 0.1658, 0.5816, 0.125, 0.5816, 0.125, 0.5914, 0.1658, 0.5914, 0.375, 0.1684, 0.4158, 0.1684, 0.4158, 0.1586, 0.375, 0.1586, 0.4158, 0.1684, 0.4355, 0.1684, 0.4355, 0.1586, 0.4158, 0.1586, 0.4355, 0.1684, 0.4566, 0.1684, 0.4566, 0.1586, 0.4355, 0.1586, 0.2934, 0.5816, 0.2934, 0.5772, 0.2188, 0.5761, 0.2066, 0.576, 0.2066, 0.5816, 0.5434, 0.5816, 0.5434, 0.5756, 0.4566, 0.5756, 0.4566, 0.5816, 0.5842, 0.5816, 0.5645, 0.5816, 0.5645, 0.5914, 0.5842, 0.5914, 0.5645, 0.5816, 0.5434, 0.5816, 0.5434, 0.5914, 0.5645, 0.5914, 0.2066, 0.5816, 0.2066, 0.591, 0.2136, 0.5909, 0.2934, 0.5898, 0.2934, 0.5816, 0.1342, 0.638, 0.2295, 0.638, 0.2295, 0.612, 0.1342, 0.612, 0.3885, 0.138, 0.6115, 0.138, 0.6115, 0.112, 0.3885, 0.112, 0.3885, 0.7592, 0.6115, 0.7592, 0.6115, 0.8238, 0.6101, 0.8238, 0.6052, 0.8248, 0.5992, 0.8265, 0.5925, 0.8288, 0.5857, 0.8316, 0.5579, 0.8436, 0.5513, 0.8467, 0.5454, 0.8498, 0.5406, 0.8527, 0.5372, 0.8553, 0.537, 0.8555, 0.5368, 0.8555, 0.5284, 0.8541, 0.5193, 0.8536, 0.4938, 0.8536, 0.4847, 0.8541, 0.4762, 0.8555, 0.469, 0.8577, 0.4687, 0.8578, 0.4655, 0.8568, 0.4603, 0.8557, 0.4541, 0.8547, 0.4474, 0.8541, 0.4006, 0.8505, 0.3938, 0.8501, 0.3885, 0.8501, 0.6342, 0.638, 0.8658, 0.638, 0.8658, 0.612, 0.6342, 0.612, 0.3885, 0.638, 0.6115, 0.638, 0.6115, 0.612, 0.3885, 0.612, 0.6115, 0.4908, 0.6157, 0.4908, 0.6158, 0.4937, 0.6115, 0.4936, 0.6157, 0.4908, 0.6194, 0.4908, 0.6193, 0.4936, 0.6158, 0.4937, 0.6194, 0.4908, 0.625, 0.4908, 0.625, 0.4936, 0.6193, 0.4936, 0.6115, 0.4936, 0.6158, 0.4937, 0.6157, 0.4961, 0.6115, 0.4962, 0.6158, 0.4937, 0.6193, 0.4936, 0.6187, 0.4957, 0.6157, 0.4961, 0.6193, 0.4936, 0.625, 0.4936, 0.625, 0.4957, 0.6187, 0.4957, 0.6342, 0.638, 0.6314, 0.638, 0.6313, 0.5942, 0.6342, 0.5954, 0.6314, 0.638, 0.6288, 0.638, 0.6289, 0.5957, 0.6313, 0.5942, 0.6288, 0.638, 0.6194, 0.638, 0.6193, 0.5955, 0.6289, 0.5957, 0.6342, 0.5954, 0.6313, 0.5942, 0.6314, 0.5587, 0.6342, 0.5569, 0.6313, 0.5942, 0.6289, 0.5957, 0.6293, 0.565, 0.6314, 0.5587, 0.6289, 0.5957, 0.6193, 0.5955, 0.6187, 0.565, 0.6293, 0.565, 0.6115, 0.638, 0.6115, 0.5954, 0.6158, 0.594, 0.6157, 0.638, 0.6115, 0.5954, 0.6115, 0.5569, 0.6157, 0.5588, 0.6158, 0.594, 0.6115, 0.5569, 0.6115, 0.4962, 0.6157, 0.4961, 0.6157, 0.5588, 0.6157, 0.638, 0.6158, 0.594, 0.6193, 0.5955, 0.6194, 0.638, 0.6158, 0.594, 0.6157, 0.5588, 0.6187, 0.565, 0.6193, 0.5955, 0.6157, 0.5588, 0.6157, 0.4961, 0.6187, 0.4957, 0.6187, 0.565, 0.6187, 0.4957, 0.625, 0.4957, 0.6187, 0.5, 0.3658, 0.638, 0.3658, 0.5954, 0.3687, 0.594, 0.3686, 0.638, 0.3658, 0.5954, 0.3658, 0.5569, 0.3686, 0.5588, 0.3687, 0.594, 0.3658, 0.5569, 0.3658, 0.5, 0.3686, 0.5, 0.3686, 0.5588, 0.3686, 0.638, 0.3687, 0.594, 0.3711, 0.5955, 0.3712, 0.638, 0.3687, 0.594, 0.3686, 0.5588, 0.3707, 0.565, 0.3711, 0.5955, 0.3686, 0.5588, 0.3686, 0.5, 0.3707, 0.5, 0.3707, 0.565, 0.3885, 0.4908, 0.3885, 0.4936, 0.3842, 0.4937, 0.3843, 0.4908, 0.3885, 0.4936, 0.3885, 0.4962, 0.3843, 0.4961, 0.3842, 0.4937, 0.3885, 0.4962, 0.3885, 0.5569, 0.3843, 0.5587, 0.3843, 0.4961, 0.3843, 0.4908, 0.3842, 0.4937, 0.3807, 0.4936, 0.3806, 0.4908, 0.3842, 0.4937, 0.3843, 0.4961, 0.3813, 0.4957, 0.3807, 0.4936, 0.3843, 0.4961, 0.3843, 0.5587, 0.3813, 0.565, 0.3813, 0.4957, 0.3885, 0.638, 0.3843, 0.638, 0.3842, 0.5942, 0.3885, 0.5954, 0.3843, 0.638, 0.3806, 0.638, 0.3807, 0.5957, 0.3842, 0.5942, 0.3806, 0.638, 0.3712, 0.638, 0.3711, 0.5955, 0.3807, 0.5957, 0.3885, 0.5954, 0.3842, 0.5942, 0.3843, 0.5587, 0.3885, 0.5569, 0.3842, 0.5942, 0.3807, 0.5957, 0.3813, 0.565, 0.3843, 0.5587, 0.3807, 0.5957, 0.3711, 0.5955, 0.3707, 0.565, 0.3813, 0.565, 0.3707, 0.565, 0.3707, 0.5, 0.375, 0.565, 0.6115, 0.612, 0.6157, 0.612, 0.6158, 0.6558, 0.6115, 0.6546, 0.6157, 0.612, 0.6194, 0.612, 0.6193, 0.6543, 0.6158, 0.6558, 0.6194, 0.612, 0.6288, 0.612, 0.6289, 0.6545, 0.6193, 0.6543, 0.6115, 0.6546, 0.6158, 0.6558, 0.6157, 0.6913, 0.6115, 0.6931, 0.6158, 0.6558, 0.6193, 0.6543, 0.6187, 0.685, 0.6157, 0.6913, 0.6193, 0.6543, 0.6289, 0.6545, 0.6293, 0.685, 0.6187, 0.685, 0.6342, 0.612, 0.6342, 0.6546, 0.6313, 0.656, 0.6314, 0.612, 0.6342, 0.6546, 0.6342, 0.6931, 0.6314, 0.6912, 0.6313, 0.656, 0.6342, 0.6931, 0.6342, 0.75, 0.6314, 0.75, 0.6314, 0.6912, 0.6314, 0.612, 0.6313, 0.656, 0.6289, 0.6545, 0.6288, 0.612, 0.6313, 0.656, 0.6314, 0.6912, 0.6293, 0.685, 0.6289, 0.6545, 0.6314, 0.6912, 0.6314, 0.75, 0.6293, 0.75, 0.6293, 0.685, 0.6115, 0.7592, 0.6115, 0.7564, 0.6158, 0.7563, 0.6157, 0.7592, 0.6115, 0.7564, 0.6115, 0.7538, 0.6157, 0.7539, 0.6158, 0.7563, 0.6115, 0.7538, 0.6115, 0.6931, 0.6157, 0.6913, 0.6157, 0.7539, 0.6157, 0.7592, 0.6158, 0.7563, 0.6193, 0.7564, 0.6194, 0.7592, 0.6158, 0.7563, 0.6157, 0.7539, 0.6187, 0.7543, 0.6193, 0.7564, 0.6157, 0.7539, 0.6157, 0.6913, 0.6187, 0.685, 0.6187, 0.7543, 0.6187, 0.685, 0.625, 0.685, 0.6187, 0.75, 0.3885, 0.612, 0.3885, 0.6546, 0.3842, 0.656, 0.3843, 0.612, 0.3885, 0.6546, 0.3885, 0.6931, 0.3843, 0.6912, 0.3842, 0.656, 0.3885, 0.6931, 0.3885, 0.7538, 0.3843, 0.7539, 0.3843, 0.6912, 0.3843, 0.612, 0.3842, 0.656, 0.3807, 0.6545, 0.3806, 0.612, 0.3842, 0.656, 0.3843, 0.6912, 0.3813, 0.685, 0.3807, 0.6545, 0.3843, 0.6912, 0.3843, 0.7539, 0.3813, 0.7543, 0.3813, 0.685, 0.3885, 0.7592, 0.3843, 0.7592, 0.3842, 0.7563, 0.3885, 0.7564, 0.3843, 0.7592, 0.3806, 0.7592, 0.3807, 0.7564, 0.3842, 0.7563, 0.3806, 0.7592, 0.375, 0.7592, 0.375, 0.7564, 0.3807, 0.7564, 0.3885, 0.7564, 0.3842, 0.7563, 0.3843, 0.7539, 0.3885, 0.7538, 0.3842, 0.7563, 0.3807, 0.7564, 0.3813, 0.7543, 0.3843, 0.7539, 0.3807, 0.7564, 0.375, 0.7564, 0.375, 0.7543, 0.3813, 0.7543, 0.3658, 0.612, 0.3686, 0.612, 0.3687, 0.6558, 0.3658, 0.6546, 0.3686, 0.612, 0.3712, 0.612, 0.3711, 0.6543, 0.3687, 0.6558, 0.3712, 0.612, 0.3806, 0.612, 0.3807, 0.6545, 0.3711, 0.6543, 0.3658, 0.6546, 0.3687, 0.6558, 0.3686, 0.6913, 0.3658, 0.6931, 0.3687, 0.6558, 0.3711, 0.6543, 0.3707, 0.685, 0.3686, 0.6913, 0.3711, 0.6543, 0.3807, 0.6545, 0.3813, 0.685, 0.3707, 0.685, 0.3813, 0.685, 0.3813, 0.75, 0.375, 0.685, 0.6115, 0.2592, 0.6115, 0.2564, 0.6158, 0.2563, 0.6157, 0.2592, 0.6115, 0.2564, 0.6115, 0.2538, 0.6157, 0.2539, 0.6158, 0.2563, 0.6115, 0.2538, 0.6115, 0.1931, 0.6157, 0.1913, 0.6157, 0.2539, 0.6157, 0.2592, 0.6158, 0.2563, 0.6193, 0.2564, 0.6194, 0.2592, 0.6158, 0.2563, 0.6157, 0.2539, 0.6187, 0.2543, 0.6193, 0.2564, 0.6157, 0.2539, 0.6157, 0.1913, 0.6187, 0.185, 0.6187, 0.2543, 0.6115, 0.112, 0.6157, 0.112, 0.6158, 0.1558, 0.6115, 0.1546, 0.6157, 0.112, 0.6194, 0.112, 0.6193, 0.1543, 0.6158, 0.1558, 0.6194, 0.112, 0.625, 0.112, 0.625, 0.1545, 0.6193, 0.1543, 0.6115, 0.1546, 0.6158, 0.1558, 0.6157, 0.1913, 0.6115, 0.1931, 0.6158, 0.1558, 0.6193, 0.1543, 0.6187, 0.185, 0.6157, 0.1913, 0.6193, 0.1543, 0.625, 0.1545, 0.625, 0.185, 0.6187, 0.185, 0.8658, 0.638, 0.8658, 0.5954, 0.8687, 0.594, 0.8686, 0.638, 0.8658, 0.5954, 0.8658, 0.5569, 0.8686, 0.5588, 0.8687, 0.594, 0.8658, 0.5569, 0.8658, 0.5, 0.8686, 0.5, 0.8686, 0.5588, 0.8686, 0.638, 0.8687, 0.594, 0.8711, 0.5955, 0.8712, 0.638, 0.8687, 0.594, 0.8686, 0.5588, 0.8707, 0.565, 0.8711, 0.5955, 0.8686, 0.5588, 0.8686, 0.5, 0.8707, 0.5, 0.8707, 0.565, 0.6187, 0.2543, 0.6187, 0.25, 0.625, 0.2543, 0.3885, 0.112, 0.3885, 0.1546, 0.3842, 0.156, 0.3843, 0.112, 0.3885, 0.1546, 0.3885, 0.1931, 0.3843, 0.1912, 0.3842, 0.156, 0.3885, 0.1931, 0.3885, 0.2538, 0.3843, 0.2539, 0.3843, 0.1912, 0.3843, 0.112, 0.3842, 0.156, 0.3807, 0.1545, 0.3806, 0.112, 0.3842, 0.156, 0.3843, 0.1912, 0.3813, 0.185, 0.3807, 0.1545, 0.3843, 0.1912, 0.3843, 0.2539, 0.3813, 0.2543, 0.3813, 0.185, 0.3885, 0.2592, 0.3843, 0.2592, 0.3842, 0.2563, 0.3885, 0.2564, 0.3843, 0.2592, 0.3806, 0.2592, 0.3807, 0.2564, 0.3842, 0.2563, 0.3806, 0.2592, 0.375, 0.2592, 0.375, 0.2564, 0.3807, 0.2564, 0.3885, 0.2564, 0.3842, 0.2563, 0.3843, 0.2539, 0.3885, 0.2538, 0.3842, 0.2563, 0.3807, 0.2564, 0.3813, 0.2543, 0.3843, 0.2539, 0.3807, 0.2564, 0.375, 0.2564, 0.375, 0.2543, 0.3813, 0.2543, 0.1342, 0.638, 0.1314, 0.638, 0.1313, 0.5942, 0.1342, 0.5954, 0.1314, 0.638, 0.1288, 0.638, 0.1289, 0.5957, 0.1313, 0.5942, 0.1288, 0.638, 0.125, 0.638, 0.125, 0.5955, 0.1289, 0.5957, 0.1342, 0.5954, 0.1313, 0.5942, 0.1314, 0.5587, 0.1342, 0.5569, 0.1313, 0.5942, 0.1289, 0.5957, 0.1293, 0.565, 0.1314, 0.5587, 0.1289, 0.5957, 0.125, 0.5955, 0.125, 0.565, 0.1293, 0.565, 0.3813, 0.185, 0.3813, 0.25, 0.375, 0.185, 0.6115, 0.138, 0.6115, 0.09536, 0.6158, 0.09398, 0.6157, 0.138, 0.6115, 0.09536, 0.6115, 0.05691, 0.6157, 0.05878, 0.6158, 0.09398, 0.6115, 0.05691, 0.6115, 0.0, 0.6157, 0.0, 0.6157, 0.05878, 0.6157, 0.138, 0.6158, 0.09398, 0.6193, 0.09555, 0.6194, 0.138, 0.6158, 0.09398, 0.6157, 0.05878, 0.6187, 0.06499, 0.6193, 0.09555, 0.6157, 0.05878, 0.6157, 0.0, 0.6187, 0.0, 0.6187, 0.06499, 0.6115, 0.9908, 0.6157, 0.9908, 0.6158, 0.9937, 0.6115, 0.9936, 0.6157, 0.9908, 0.6194, 0.9908, 0.6193, 0.9936, 0.6158, 0.9937, 0.6194, 0.9908, 0.625, 0.9908, 0.625, 0.9936, 0.6193, 0.9936, 0.6115, 0.9936, 0.6158, 0.9937, 0.6157, 0.9961, 0.6115, 0.9962, 0.6158, 0.9937, 0.6193, 0.9936, 0.6187, 0.9957, 0.6157, 0.9961, 0.6193, 0.9936, 0.625, 0.9936, 0.625, 0.9957, 0.6187, 0.9957, 0.8658, 0.612, 0.8686, 0.612, 0.8687, 0.6558, 0.8658, 0.6546, 0.8686, 0.612, 0.8712, 0.612, 0.8711, 0.6543, 0.8687, 0.6558, 0.8712, 0.612, 0.875, 0.612, 0.875, 0.6545, 0.8711, 0.6543, 0.8658, 0.6546, 0.8687, 0.6558, 0.8686, 0.6913, 0.8658, 0.6931, 0.8687, 0.6558, 0.8711, 0.6543, 0.8707, 0.685, 0.8686, 0.6913, 0.8711, 0.6543, 0.875, 0.6545, 0.875, 0.685, 0.8707, 0.685, 0.6187, 0.06499, 0.6187, 0.0, 0.625, 0.06499, 0.1342, 0.612, 0.1342, 0.6546, 0.1313, 0.656, 0.1314, 0.612, 0.1342, 0.6546, 0.1342, 0.6931, 0.1314, 0.6912, 0.1313, 0.656, 0.1342, 0.6931, 0.1342, 0.75, 0.1314, 0.75, 0.1314, 0.6912, 0.1314, 0.612, 0.1313, 0.656, 0.1289, 0.6545, 0.1288, 0.612, 0.1313, 0.656, 0.1314, 0.6912, 0.1293, 0.685, 0.1289, 0.6545, 0.1314, 0.6912, 0.1314, 0.75, 0.1293, 0.75, 0.1293, 0.685, 0.3885, 0.9908, 0.3885, 0.9936, 0.3842, 0.9937, 0.3843, 0.9908, 0.3885, 0.9936, 0.3885, 0.9962, 0.3843, 0.9961, 0.3842, 0.9937, 0.3885, 0.9962, 0.3885, 1.0, 0.3843, 1.0, 0.3843, 0.9961, 0.3843, 0.9908, 0.3842, 0.9937, 0.3807, 0.9936, 0.3806, 0.9908, 0.3842, 0.9937, 0.3843, 0.9961, 0.3813, 0.9957, 0.3807, 0.9936, 0.3843, 0.9961, 0.3843, 1.0, 0.3813, 1.0, 0.3813, 0.9957, 0.3885, 0.138, 0.3843, 0.138, 0.3842, 0.09423, 0.3885, 0.09536, 0.3843, 0.138, 0.3806, 0.138, 0.3807, 0.09566, 0.3842, 0.09423, 0.3806, 0.138, 0.375, 0.138, 0.375, 0.09555, 0.3807, 0.09566, 0.3885, 0.09536, 0.3842, 0.09423, 0.3843, 0.05871, 0.3885, 0.05691, 0.3842, 0.09423, 0.3807, 0.09566, 0.3813, 0.06499, 0.3843, 0.05871, 0.3807, 0.09566, 0.375, 0.09555, 0.375, 0.06499, 0.3813, 0.06499, 0.1293, 0.685, 0.1293, 0.75, 0.125, 0.685, 0.1342, 0.638, 0.1342, 0.612, 0.1314, 0.612, 0.1314, 0.638, 0.1314, 0.638, 0.1314, 0.612, 0.1288, 0.612, 0.1288, 0.638, 0.1288, 0.638, 0.1288, 0.612, 0.125, 0.612, 0.125, 0.638, 0.3806, 0.112, 0.3806, 0.138, 0.3843, 0.138, 0.3843, 0.112, 0.3843, 0.112, 0.3843, 0.138, 0.3885, 0.138, 0.3885, 0.112, 0.3658, 0.638, 0.273, 0.638, 0.273, 0.6362, 0.2733, 0.5954, 0.3658, 0.5954, 0.3658, 0.5954, 0.2733, 0.5954, 0.2739, 0.5569, 0.3658, 0.5569, 0.3658, 0.5569, 0.2739, 0.5569, 0.2739, 0.5527, 0.2743, 0.5, 0.3658, 0.5, 0.3806, 0.4908, 0.3806, 0.3993, 0.3821, 0.3996, 0.3843, 0.3997, 0.3843, 0.4908, 0.3843, 0.4908, 0.3843, 0.3997, 0.3875, 0.3999, 0.3885, 0.3999, 0.3885, 0.4908, 0.6115, 0.638, 0.3885, 0.638, 0.3885, 0.5954, 0.6115, 0.5954, 0.6115, 0.5954, 0.3885, 0.5954, 0.3885, 0.5569, 0.6115, 0.5569, 0.6115, 0.5569, 0.3885, 0.5569, 0.3885, 0.4962, 0.6115, 0.4962, 0.6115, 0.4962, 0.3885, 0.4962, 0.3885, 0.4936, 0.6115, 0.4936, 0.6115, 0.4936, 0.3885, 0.4936, 0.3885, 0.4908, 0.6115, 0.4908, 0.3885, 0.9908, 0.6115, 0.9908, 0.6115, 0.9936, 0.3885, 0.9936, 0.3885, 0.9936, 0.6115, 0.9936, 0.6115, 0.9962, 0.3885, 0.9962, 0.3885, 0.9962, 0.6115, 0.9962, 0.6115, 1.0, 0.3885, 1.0, 0.3885, 0.05691, 0.6115, 0.05691, 0.6115, 0.09536, 0.3885, 0.09536, 0.3885, 0.09536, 0.6115, 0.09536, 0.6115, 0.138, 0.3885, 0.138, 0.6115, 0.7592, 0.3885, 0.7592, 0.3885, 0.7564, 0.6115, 0.7564, 0.6115, 0.7564, 0.3885, 0.7564, 0.3885, 0.7538, 0.6115, 0.7538, 0.6115, 0.7538, 0.3885, 0.7538, 0.3885, 0.6931, 0.6115, 0.6931, 0.6115, 0.6931, 0.3885, 0.6931, 0.3885, 0.6546, 0.6115, 0.6546, 0.6115, 0.6546, 0.3885, 0.6546, 0.3885, 0.612, 0.6115, 0.612, 0.6115, 0.2592, 0.3885, 0.2592, 0.3885, 0.2564, 0.6115, 0.2564, 0.6115, 0.2564, 0.3885, 0.2564, 0.3885, 0.2538, 0.6115, 0.2538, 0.6115, 0.2538, 0.3885, 0.2538, 0.3885, 0.1931, 0.6115, 0.1931, 0.6115, 0.1931, 0.3885, 0.1931, 0.3885, 0.1546, 0.6115, 0.1546, 0.6115, 0.1546, 0.3885, 0.1546, 0.3885, 0.112, 0.6115, 0.112, 0.6342, 0.612, 0.8658, 0.612, 0.8658, 0.6546, 0.6342, 0.6546, 0.6342, 0.6546, 0.8658, 0.6546, 0.8658, 0.6931, 0.6342, 0.6931, 0.6342, 0.6931, 0.8658, 0.6931, 0.8658, 0.75, 0.6342, 0.75, 0.6194, 0.7592, 0.6194, 0.9908, 0.6157, 0.9908, 0.6157, 0.9234, 0.6192, 0.9196, 0.6192, 0.9182, 0.6174, 0.9161, 0.6157, 0.9148, 0.6157, 0.8334, 0.6176, 0.8319, 0.6193, 0.8299, 0.6193, 0.8285, 0.6157, 0.8246, 0.6157, 0.7592, 0.6157, 0.7592, 0.6157, 0.8246, 0.6154, 0.8243, 0.6136, 0.8236, 0.6115, 0.8238, 0.6115, 0.7592, 0.6342, 0.638, 0.6342, 0.612, 0.6314, 0.612, 0.6314, 0.638, 0.6314, 0.638, 0.6314, 0.612, 0.6288, 0.612, 0.6288, 0.638, 0.6288, 0.638, 0.6288, 0.612, 0.6194, 0.612, 0.6194, 0.638, 0.6194, 0.638, 0.6194, 0.612, 0.6157, 0.612, 0.6157, 0.638, 0.6157, 0.638, 0.6157, 0.612, 0.6115, 0.612, 0.6115, 0.638, 0.1342, 0.612, 0.2295, 0.612, 0.2288, 0.6546, 0.1342, 0.6546, 0.1342, 0.6546, 0.2288, 0.6546, 0.2286, 0.658, 0.228, 0.6931, 0.1342, 0.6931, 0.1342, 0.6931, 0.228, 0.6931, 0.2277, 0.7126, 0.2274, 0.75, 0.1342, 0.75, 0.3806, 0.9908, 0.3806, 0.8976, 0.3829, 0.8979, 0.3843, 0.898, 0.3843, 0.9908, 0.3843, 0.9908, 0.3843, 0.898, 0.3883, 0.8982, 0.3885, 0.8982, 0.3885, 0.9908, 0.8658, 0.612, 0.8658, 0.638, 0.8686, 0.638, 0.8686, 0.612, 0.8686, 0.612, 0.8686, 0.638, 0.8712, 0.638, 0.8712, 0.612, 0.8712, 0.612, 0.8712, 0.638, 0.875, 0.638, 0.875, 0.612, 0.6194, 0.138, 0.6194, 0.112, 0.6157, 0.112, 0.6157, 0.138, 0.6157, 0.138, 0.6157, 0.112, 0.6115, 0.112, 0.6115, 0.138, 0.8658, 0.638, 0.6342, 0.638, 0.6342, 0.5954, 0.8658, 0.5954, 0.8658, 0.5954, 0.6342, 0.5954, 0.6342, 0.5569, 0.8658, 0.5569, 0.8658, 0.5569, 0.6342, 0.5569, 0.6342, 0.5, 0.8658, 0.5, 0.6194, 0.2592, 0.6194, 0.4908, 0.6157, 0.4908, 0.6157, 0.425, 0.6191, 0.4215, 0.6191, 0.42, 0.6173, 0.418, 0.6157, 0.4167, 0.6157, 0.3351, 0.6171, 0.334, 0.6189, 0.3319, 0.6189, 0.3305, 0.6157, 0.327, 0.6157, 0.2592, 0.6157, 0.2592, 0.6157, 0.327, 0.6151, 0.3263, 0.6132, 0.3257, 0.6115, 0.3258, 0.6115, 0.2592, 0.3658, 0.612, 0.3658, 0.638, 0.3686, 0.638, 0.3686, 0.612, 0.3686, 0.612, 0.3686, 0.638, 0.3712, 0.638, 0.3712, 0.612, 0.3712, 0.612, 0.3712, 0.638, 0.3806, 0.638, 0.3806, 0.612, 0.3806, 0.612, 0.3806, 0.638, 0.3843, 0.638, 0.3843, 0.612, 0.3843, 0.612, 0.3843, 0.638, 0.3885, 0.638, 0.3885, 0.612, 0.3885, 0.2592, 0.6115, 0.2592, 0.6115, 0.3258, 0.6097, 0.3258, 0.605, 0.3267, 0.5992, 0.3283, 0.5926, 0.3306, 0.5856, 0.3333, 0.5576, 0.345, 0.5508, 0.3481, 0.5449, 0.3511, 0.5402, 0.3539, 0.5369, 0.3564, 0.5363, 0.3571, 0.5285, 0.3558, 0.5193, 0.3553, 0.4937, 0.3553, 0.4846, 0.3558, 0.4762, 0.3572, 0.4693, 0.3592, 0.4691, 0.3593, 0.4663, 0.3585, 0.4611, 0.3573, 0.4549, 0.3564, 0.4482, 0.3557, 0.4014, 0.3522, 0.3946, 0.3518, 0.3885, 0.3518, 0.3145, 0.5898, 0.3145, 0.5816, 0.2934, 0.5816, 0.2934, 0.5898, 0.8342, 0.5914, 0.8342, 0.5816, 0.8319, 0.5816, 0.8323, 0.5836, 0.8323, 0.5914, 0.5645, 0.1586, 0.5645, 0.1684, 0.5842, 0.1684, 0.5842, 0.1586, 0.4566, 0.1586, 0.4566, 0.1684, 0.5434, 0.1684, 0.5434, 0.1586, 0.3342, 0.5903, 0.3342, 0.5816, 0.3145, 0.5816, 0.3145, 0.5898, 0.375, 0.5911, 0.375, 0.5816, 0.3342, 0.5816, 0.3342, 0.5903, 0.3569, 0.5909, 0.4355, 0.5914, 0.4355, 0.5816, 0.4158, 0.5816, 0.4158, 0.5914, 0.5434, 0.1586, 0.5434, 0.1684, 0.5645, 0.1684, 0.5645, 0.1586, 0.6115, 0.4261, 0.6133, 0.4262, 0.6151, 0.4256, 0.6157, 0.425, 0.6157, 0.4908, 0.6115, 0.4908, 0.875, 0.5914, 0.875, 0.5816, 0.8342, 0.5816, 0.8342, 0.5914, 0.4566, 0.5914, 0.4566, 0.5816, 0.4355, 0.5816, 0.4355, 0.5914, 0.6115, 0.8362, 0.6142, 0.8345, 0.6157, 0.8334, 0.6157, 0.9148, 0.614, 0.9135, 0.6115, 0.9121, 0.5842, 0.1586, 0.5842, 0.1684, 0.625, 0.1684, 0.625, 0.1586, 0.4158, 0.5914, 0.4158, 0.5816, 0.375, 0.5816, 0.375, 0.5911, 0.3975, 0.5914, 0.5434, 0.1744, 0.5434, 0.1684, 0.4566, 0.1684, 0.4566, 0.1744, 0.3145, 0.5908, 0.3145, 0.5816, 0.2934, 0.5816, 0.2934, 0.5906, 0.5645, 0.159, 0.5645, 0.1684, 0.5842, 0.1684, 0.5842, 0.159, 0.4566, 0.159, 0.4566, 0.1684, 0.5434, 0.1684, 0.5434, 0.159, 0.3342, 0.591, 0.3342, 0.5816, 0.3145, 0.5816, 0.3145, 0.5908, 0.326, 0.591, 0.6115, 0.3378, 0.6138, 0.3365, 0.6157, 0.3351, 0.6157, 0.4167, 0.614, 0.4154, 0.6115, 0.4139, 0.375, 0.591, 0.375, 0.5816, 0.3342, 0.5816, 0.3342, 0.591, 0.4355, 0.591, 0.4355, 0.5816, 0.4158, 0.5816, 0.4158, 0.591, 0.6115, 0.9244, 0.6136, 0.9244, 0.6154, 0.9238, 0.6157, 0.9234, 0.6157, 0.9908, 0.6115, 0.9908, 0.5434, 0.159, 0.5434, 0.1684, 0.5645, 0.1684, 0.5645, 0.159, 0.4566, 0.591, 0.4566, 0.5816, 0.4355, 0.5816, 0.4355, 0.591, 0.5842, 0.159, 0.5842, 0.1684, 0.6109, 0.1684, 0.6104, 0.1669, 0.6104, 0.159, 0.4158, 0.591, 0.4158, 0.5816, 0.375, 0.5816, 0.375, 0.591, 0.5434, 0.175, 0.5434, 0.1684, 0.4566, 0.1684, 0.4566, 0.175, 0.3885, 0.3833, 0.3849, 0.3838, 0.3843, 0.384, 0.3843, 0.3675, 0.3857, 0.3678, 0.3885, 0.3682, 0.2612, 0.5954, 0.2616, 0.638, 0.2396, 0.638, 0.24, 0.5954, 0.3843, 0.8503, 0.3821, 0.8504, 0.3806, 0.8507, 0.3806, 0.7592, 0.3843, 0.7592, 0.2739, 0.6931, 0.2733, 0.6546, 0.3658, 0.6546, 0.3658, 0.6931, 0.3843, 0.384, 0.3806, 0.3848, 0.3806, 0.3667, 0.3843, 0.3675, 0.2606, 0.5569, 0.2612, 0.5943, 0.2612, 0.5954, 0.24, 0.5954, 0.2404, 0.5782, 0.2408, 0.5569, 0.2743, 0.75, 0.2739, 0.6973, 0.2739, 0.6931, 0.3658, 0.6931, 0.3658, 0.75, 0.2598, 0.5, 0.26, 0.5168, 0.2606, 0.5569, 0.2408, 0.5569, 0.2417, 0.5015, 0.2417, 0.5, 0.2733, 0.6546, 0.273, 0.6138, 0.273, 0.612, 0.3658, 0.612, 0.3658, 0.6546, 0.3885, 0.8501, 0.3875, 0.8501, 0.3843, 0.8503, 0.3843, 0.7592, 0.3885, 0.7592, 0.273, 0.612, 0.273, 0.638, 0.3658, 0.638, 0.3658, 0.612, 0.375, 0.5887, 0.375, 0.5761, 0.351, 0.578, 0.3422, 0.5794, 0.3422, 0.5854, 0.351, 0.5868, 0.228, 0.5569, 0.2286, 0.592, 0.2288, 0.5954, 0.1342, 0.5954, 0.1342, 0.5569, 0.4078, 0.1757, 0.4078, 0.1595, 0.3837, 0.16, 0.375, 0.1604, 0.375, 0.1747, 0.3837, 0.1752, 0.4406, 0.1595, 0.4406, 0.1757, 0.5594, 0.1757, 0.5594, 0.1595, 0.5764, 0.5743, 0.5764, 0.5905, 0.5922, 0.5905, 0.5922, 0.5743, 0.875, 0.5905, 0.875, 0.5743, 0.852, 0.5743, 0.8548, 0.5825, 0.8548, 0.5905, 0.4406, 0.5905, 0.4406, 0.5743, 0.4236, 0.5743, 0.4236, 0.5905, 0.4236, 0.5905, 0.4236, 0.5743, 0.4149, 0.5743, 0.4078, 0.5746, 0.4078, 0.5902, 0.4149, 0.5905, 0.3843, 0.8825, 0.3806, 0.8833, 0.3806, 0.8652, 0.3843, 0.866, 0.2408, 0.6931, 0.2404, 0.6718, 0.24, 0.6546, 0.2612, 0.6546, 0.2612, 0.6557, 0.2606, 0.6931, 0.3422, 0.5854, 0.3422, 0.5794, 0.3366, 0.5805, 0.3323, 0.5833, 0.3323, 0.5816, 0.3366, 0.5843, 0.3885, 0.3518, 0.3883, 0.3518, 0.3843, 0.352, 0.3843, 0.2592, 0.3885, 0.2592, 0.1736, 0.5803, 0.1736, 0.5845, 0.1763, 0.5843, 0.1867, 0.5816, 0.1867, 0.5833, 0.1763, 0.5805, 0.1578, 0.5773, 0.1578, 0.5875, 0.1636, 0.5868, 0.1736, 0.5845, 0.1736, 0.5803, 0.1636, 0.578, 0.5594, 0.5743, 0.5594, 0.5905, 0.5764, 0.5905, 0.5764, 0.5743, 0.2288, 0.5954, 0.2295, 0.638, 0.1342, 0.638, 0.1342, 0.5954, 0.5594, 0.1595, 0.5594, 0.1757, 0.5764, 0.1757, 0.5764, 0.1595, 0.4078, 0.5902, 0.4078, 0.5746, 0.399, 0.5748, 0.3755, 0.576, 0.375, 0.5761, 0.375, 0.5887, 0.3755, 0.5888, 0.399, 0.59, 0.3843, 0.352, 0.3829, 0.3521, 0.3806, 0.3524, 0.3806, 0.2592, 0.3843, 0.2592, 0.5922, 0.1595, 0.5922, 0.1757, 0.625, 0.1757, 0.625, 0.1595, 0.4406, 0.1757, 0.4406, 0.1595, 0.4236, 0.1595, 0.4236, 0.1757, 0.4236, 0.1757, 0.4236, 0.1595, 0.4081, 0.1595, 0.4078, 0.1595, 0.4078, 0.1757, 0.4081, 0.1757, 0.5922, 0.5743, 0.5922, 0.5905, 0.5937, 0.5905, 0.5937, 0.5825, 0.5964, 0.5743, 0.2417, 0.75, 0.2417, 0.7485, 0.2408, 0.6931, 0.2606, 0.6931, 0.26, 0.7332, 0.2598, 0.75, 0.125, 0.5753, 0.125, 0.5896, 0.1427, 0.5888, 0.1578, 0.5875, 0.1578, 0.5773, 0.1427, 0.576, 0.5764, 0.1595, 0.5764, 0.1757, 0.5922, 0.1757, 0.5922, 0.1595, 0.2274, 0.5, 0.2277, 0.5374, 0.228, 0.5569, 0.1342, 0.5569, 0.1342, 0.5, 0.4406, 0.5743, 0.4406, 0.5905, 0.5594, 0.5905, 0.5594, 0.5743, 0.24, 0.6546, 0.2396, 0.612, 0.2616, 0.612, 0.2612, 0.6546, 0.3885, 0.8818, 0.3857, 0.8822, 0.3843, 0.8825, 0.3843, 0.866, 0.3849, 0.8662, 0.3885, 0.8667, 0.2396, 0.612, 0.2396, 0.638, 0.2616, 0.638, 0.2616, 0.612, 0.6688, 0.591, 0.6688, 0.5831, 0.6691, 0.5816, 0.6658, 0.5816, 0.6658, 0.591, 0.8291, 0.5756, 0.8319, 0.5816, 0.8342, 0.5816, 0.8343, 0.5756, 0.826, 0.5833, 0.8133, 0.5833, 0.8133, 0.5911, 0.826, 0.5911, 0.5571, 0.1589, 0.5571, 0.1667, 0.5777, 0.1667, 0.5777, 0.1589, 0.4666, 0.1589, 0.4666, 0.1667, 0.5334, 0.1667, 0.5334, 0.1589, 0.6691, 0.5816, 0.6721, 0.575, 0.6657, 0.575, 0.6658, 0.5816, 0.1267, 0.5833, 0.125, 0.5833, 0.125, 0.5911, 0.1267, 0.5911, 0.5334, 0.1589, 0.5334, 0.1667, 0.5571, 0.1667, 0.5571, 0.1589, 0.4587, 0.8716, 0.4587, 0.8766, 0.4584, 0.8766, 0.4521, 0.8767, 0.4454, 0.877, 0.3985, 0.8806, 0.3919, 0.8813, 0.3885, 0.8818, 0.3885, 0.8667, 0.3911, 0.8671, 0.3977, 0.8678, 0.4446, 0.8713, 0.4513, 0.8717, 0.4576, 0.8717, 0.4687, 0.8908, 0.469, 0.8909, 0.4762, 0.8931, 0.4847, 0.8944, 0.4938, 0.8949, 0.5193, 0.8949, 0.5284, 0.8944, 0.5363, 0.8932, 0.5366, 0.8935, 0.54, 0.896, 0.5449, 0.899, 0.5509, 0.902, 0.5575, 0.905, 0.5855, 0.9167, 0.5925, 0.9194, 0.5992, 0.9217, 0.6052, 0.9234, 0.6101, 0.9243, 0.6115, 0.9244, 0.6115, 0.9908, 0.3885, 0.9908, 0.3885, 0.8982, 0.3946, 0.8982, 0.4014, 0.8978, 0.4482, 0.8943, 0.4549, 0.8936, 0.4611, 0.8927, 0.4663, 0.8915, 0.551, 0.8868, 0.5532, 0.8847, 0.5544, 0.8812, 0.5544, 0.8808, 0.5559, 0.8826, 0.5585, 0.8849, 0.5617, 0.8867, 0.5654, 0.888, 0.5694, 0.8889, 0.5736, 0.8891, 0.5778, 0.8889, 0.5818, 0.888, 0.5855, 0.8867, 0.5887, 0.8849, 0.5914, 0.8826, 0.5934, 0.8801, 0.5946, 0.8774, 0.595, 0.8745, 0.5946, 0.8717, 0.5934, 0.8689, 0.5914, 0.8664, 0.5887, 0.8642, 0.5855, 0.8624, 0.5818, 0.861, 0.5778, 0.8602, 0.5736, 0.8599, 0.5694, 0.8602, 0.5654, 0.861, 0.5617, 0.8624, 0.5585, 0.8642, 0.5558, 0.8664, 0.5544, 0.8683, 0.5544, 0.8674, 0.5532, 0.8638, 0.5512, 0.862, 0.5556, 0.8608, 0.5622, 0.8584, 0.5691, 0.8557, 0.5968, 0.8437, 0.6034, 0.8406, 0.6094, 0.8375, 0.6115, 0.8362, 0.6115, 0.9121, 0.6091, 0.9106, 0.6031, 0.9076, 0.5964, 0.9046, 0.5684, 0.8929, 0.5615, 0.8901, 0.5548, 0.8879, 0.125, 0.5752, 0.125, 0.5833, 0.1267, 0.5833, 0.1265, 0.5752, 0.4591, 0.3733, 0.4591, 0.3784, 0.4576, 0.3783, 0.4513, 0.3783, 0.4446, 0.3787, 0.3977, 0.3822, 0.3911, 0.3829, 0.3885, 0.3833, 0.3885, 0.3682, 0.3919, 0.3687, 0.3985, 0.3694, 0.4454, 0.373, 0.4521, 0.3733, 0.4584, 0.3734, 0.469, 0.3921, 0.4693, 0.3922, 0.4762, 0.3943, 0.4846, 0.3957, 0.4938, 0.3962, 0.5193, 0.3962, 0.5285, 0.3957, 0.5369, 0.3943, 0.537, 0.3942, 0.5375, 0.3948, 0.5408, 0.3973, 0.5454, 0.4002, 0.5513, 0.4033, 0.558, 0.4063, 0.5857, 0.4183, 0.5926, 0.4211, 0.5993, 0.4234, 0.605, 0.4251, 0.6098, 0.426, 0.6115, 0.4261, 0.6115, 0.4908, 0.3885, 0.4908, 0.3885, 0.3999, 0.3938, 0.3999, 0.4006, 0.3995, 0.4474, 0.3959, 0.4541, 0.3953, 0.4603, 0.3943, 0.4655, 0.3932, 0.5508, 0.3879, 0.5527, 0.3862, 0.5539, 0.3826, 0.5539, 0.3811, 0.5558, 0.3836, 0.5585, 0.3858, 0.5617, 0.3876, 0.5654, 0.389, 0.5694, 0.3898, 0.5736, 0.3901, 0.5778, 0.3898, 0.5818, 0.389, 0.5855, 0.3876, 0.5887, 0.3858, 0.5914, 0.3836, 0.5934, 0.3811, 0.5946, 0.3783, 0.595, 0.3755, 0.5946, 0.3726, 0.5934, 0.3699, 0.5914, 0.3674, 0.5887, 0.3651, 0.5855, 0.3633, 0.5818, 0.362, 0.5778, 0.3611, 0.5736, 0.3609, 0.5694, 0.3611, 0.5654, 0.362, 0.5617, 0.3633, 0.5585, 0.3651, 0.5558, 0.3674, 0.5539, 0.3698, 0.5539, 0.3688, 0.5527, 0.3652, 0.5505, 0.3632, 0.5548, 0.3621, 0.5614, 0.3598, 0.5684, 0.3571, 0.5964, 0.3454, 0.6031, 0.3423, 0.6091, 0.3393, 0.6115, 0.3378, 0.6115, 0.4139, 0.6093, 0.4126, 0.6035, 0.4095, 0.5968, 0.4064, 0.5691, 0.3944, 0.5621, 0.3916, 0.5555, 0.3893, 0.5334, 0.1748, 0.5334, 0.1667, 0.4666, 0.1667, 0.4666, 0.1748, 0.6137, 0.5914, 0.6137, 0.5836, 0.6143, 0.5816, 0.5842, 0.5816, 0.5842, 0.5914, 0.8133, 0.5911, 0.8133, 0.5833, 0.7917, 0.5833, 0.7917, 0.5911, 0.7188, 0.8189, 0.7188, 0.8513, 0.75, 0.8513, 0.75, 0.8189, 0.7893, 0.5833, 0.7893, 0.5911, 0.7917, 0.5911, 0.7917, 0.5833, 0.7137, 0.5833, 0.7172, 0.5752, 0.7083, 0.5752, 0.7083, 0.5833, 0.625, 0.8189, 0.625, 0.8513, 0.6562, 0.8513, 0.6562, 0.8189, 0.6562, 0.8189, 0.6562, 0.8513, 0.6875, 0.8513, 0.6875, 0.8189, 0.2187, 0.8189, 0.2188, 0.8513, 0.25, 0.8513, 0.25, 0.8189, 0.7812, 0.8189, 0.7812, 0.8513, 0.8125, 0.8513, 0.8125, 0.8189, 0.75, 0.8189, 0.75, 0.8513, 0.7812, 0.8513, 0.7812, 0.8189, 0.8437, 0.8189, 0.8438, 0.8513, 0.875, 0.8513, 0.875, 0.8189, 0.4688, 0.8189, 0.4688, 0.8513, 0.5, 0.8513, 0.5, 0.8189, 0.1562, 0.8189, 0.1562, 0.8513, 0.1875, 0.8513, 0.1875, 0.8189, 0.5, 0.8189, 0.5, 0.8513, 0.5312, 0.8513, 0.5312, 0.8189, 0.875, 0.8189, 0.875, 0.8513, 0.9062, 0.8513, 0.9062, 0.8189, 0.4062, 0.8189, 0.4062, 0.8513, 0.4375, 0.8513, 0.4375, 0.8189, 0.9062, 0.8189, 0.9062, 0.8513, 0.9365, 0.8513, 0.9294, 0.8348, 0.9294, 0.8189, 0.5938, 0.8189, 0.5938, 0.8513, 0.625, 0.8513, 0.625, 0.8189, 0.09375, 0.8189, 0.09375, 0.8513, 0.125, 0.8513, 0.125, 0.8189, 0.1875, 0.8189, 0.1875, 0.8513, 0.2188, 0.8513, 0.2187, 0.8189, 0.5625, 0.8189, 0.5625, 0.8513, 0.5938, 0.8513, 0.5938, 0.8189, 0.375, 0.8189, 0.375, 0.8513, 0.4062, 0.8513, 0.4062, 0.8189, 0.3125, 0.8189, 0.3125, 0.8513, 0.3438, 0.8513, 0.3437, 0.8189, 0.8125, 0.8189, 0.8125, 0.8513, 0.8438, 0.8513, 0.8437, 0.8189, 0.25, 0.8189, 0.25, 0.8513, 0.2812, 0.8513, 0.2812, 0.8189, 0.6875, 0.8189, 0.6875, 0.8513, 0.7188, 0.8513, 0.7188, 0.8189, 0.4375, 0.8189, 0.4375, 0.8513, 0.4688, 0.8513, 0.4688, 0.8189, 0.09375, 0.8513, 0.09375, 0.8189, 0.07056, 0.8189, 0.07056, 0.8348, 0.06347, 0.8513, 0.5312, 0.8189, 0.5312, 0.8513, 0.5625, 0.8513, 0.5625, 0.8189, 0.2812, 0.8189, 0.2812, 0.8513, 0.3125, 0.8513, 0.3125, 0.8189, 0.125, 0.8189, 0.125, 0.8513, 0.1562, 0.8513, 0.1562, 0.8189, 0.3437, 0.8189, 0.3438, 0.8513, 0.375, 0.8513, 0.375, 0.8189])
me_cube.use_remesh_preserve_volume = False
me_cube.use_remesh_preserve_attributes = False
me_cube.use_mirror_vertex_groups = False
me_cube.update()

# ---- objects
ob_mur = bpy.data.objects.new('Mur', me_cube)

# ---- transforms, parenting, visibility, modifiers, constraints
ob_mur.location = (0.0, 2.627, 5.155)
ob_mur.scale = (1.245, 1.245, 1.245)
ob_mur.lock_rotations_4d = False
ob_mur.empty_display_type = 'ARROWS'
ob_mur.lineart.crease_threshold = 0.0
_m = ob_mur.modifiers.new('Auto Smooth', 'NODES')
_m.node_group = ng_auto_smooth
_gi = [s.identifier for s in ng_auto_smooth.interface.items_tree if s.item_type == 'SOCKET' and s.in_out == 'INPUT']
_m[_gi[1]] = 0.5236  # Angle

# ---- collection membership
col_collection.objects.link(ob_mur)

# ---- scene / render settings (as saved in the file)
scene.frame_start = 1; scene.frame_end = 250; scene.frame_set(1)
scene.render.engine = 'BLENDER_EEVEE_NEXT'
scene.cycles.use_denoising = False
scene.cycles.samples = 128
scene.cycles.sampling_pattern = 'TABULATED_SOBOL'
scene.cycles.use_adaptive_sampling = False
scene.cycles.use_light_tree = False
scene.eevee.use_raytracing = True
scene.view_settings.view_transform = 'Filmic'
bpy.context.view_layer.update()

# ---- added for rendering (the .blend has no active camera and no usable light): camera, sun
cam_auto = bpy.data.cameras.new('AutoCamera')
cam_auto.lens = 50.0
cam_auto.sensor_width = 36.0
cam_auto.clip_end = 1000.0
ob_auto_camera = bpy.data.objects.new('AutoCamera', cam_auto)
scene.collection.objects.link(ob_auto_camera)
ob_auto_camera.location = (16.7675, -17.4944, 18.569)
ob_auto_camera.rotation_euler = (1.09748, -7.21219e-08, 0.694738)
scene.camera = ob_auto_camera
light_auto_sun = bpy.data.lights.new('AutoSun', 'SUN')
light_auto_sun.energy = 3.0
light_auto_sun.angle = 0.0523599
ob_auto_sun = bpy.data.objects.new('AutoSun', light_auto_sun)
scene.collection.objects.link(ob_auto_sun)
ob_auto_sun.rotation_euler = (0.872665, 0.174533, 0.523599)
bpy.context.view_layer.update()
